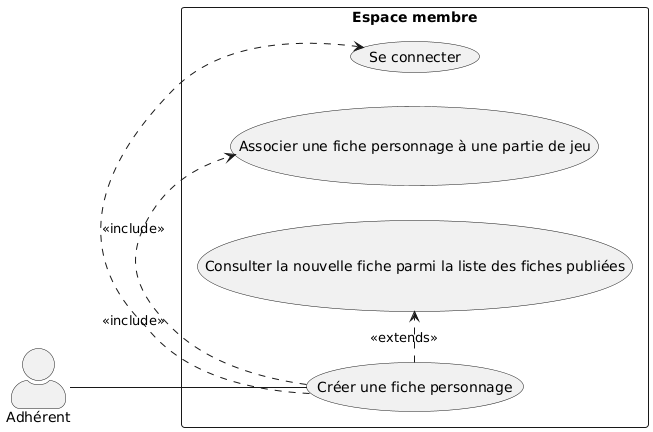

The diagram above was rendered by PlantUML. Its source (embedded in the PNG):
@startuml
left to right direction
skinparam actorStyle awesome

actor Adhérent

rectangle "Espace membre" {
    usecase "Se connecter" as UC1
    usecase "Créer une fiche personnage" as UC2
    usecase "Associer une fiche personnage à une partie de jeu" as UC3
    usecase "Consulter la nouvelle fiche parmi la liste des fiches publiées" as UC4
}

Adhérent -- UC2

UC2 .> UC1 : <<include>>

UC2 .> UC3 : <<include>>

UC2 .> UC4 : <<extends>>
@enduml